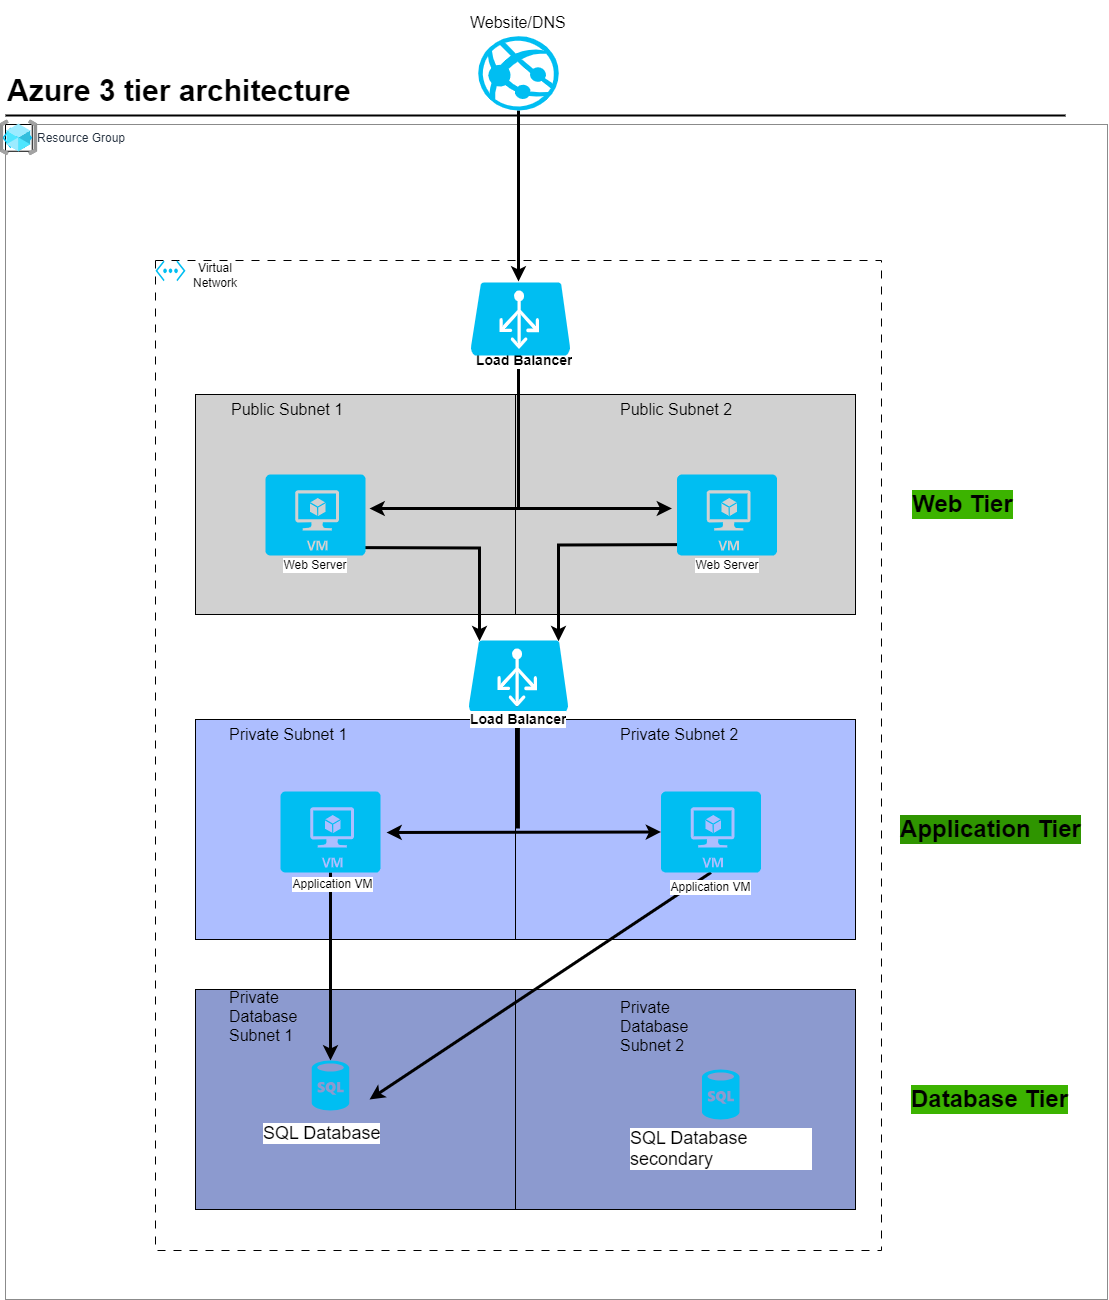

The diagram above was exported from draw.io. Its source (the exported page's mxGraphModel, read from the mxfile embedded in the PNG):
<mxGraphModel dx="1500" dy="807" grid="1" gridSize="10" guides="1" tooltips="1" connect="1" arrows="1" fold="1" page="1" pageScale="1" pageWidth="1169" pageHeight="827" math="0" shadow="0">
  <root>
    <mxCell id="0" />
    <mxCell id="1" parent="0" />
    <mxCell id="YcC1qIT02xYOdB0MG6hS-1" value="Resource Group" style="points=[[0,0],[0.25,0],[0.5,0],[0.75,0],[1,0],[1,0.25],[1,0.5],[1,0.75],[1,1],[0.75,1],[0.5,1],[0.25,1],[0,1],[0,0.75],[0,0.5],[0,0.25]];outlineConnect=0;gradientColor=none;html=1;whiteSpace=wrap;fontSize=12;fontStyle=0;shape=mxgraph.aws4.group;grIcon=mxgraph.aws4.group_aws_cloud_alt;strokeColor=#8b8b8b;fillColor=none;verticalAlign=top;align=left;spacingLeft=30;fontColor=#232F3E;dashed=0;container=1;pointerEvents=0;collapsible=0;recursiveResize=0;" parent="1" vertex="1">
      <mxGeometry x="180" y="194" width="1102" height="1175" as="geometry" />
    </mxCell>
    <mxCell id="YcC1qIT02xYOdB0MG6hS-6" value="" style="rounded=0;whiteSpace=wrap;html=1;dashed=1;dashPattern=8 8;fillColor=none;" parent="YcC1qIT02xYOdB0MG6hS-1" vertex="1">
      <mxGeometry x="150" y="136" width="726" height="990" as="geometry" />
    </mxCell>
    <mxCell id="YcC1qIT02xYOdB0MG6hS-10" value="" style="rounded=0;whiteSpace=wrap;html=1;fillColor=#D1D1D1;" parent="YcC1qIT02xYOdB0MG6hS-1" vertex="1">
      <mxGeometry x="190" y="270" width="320" height="220" as="geometry" />
    </mxCell>
    <mxCell id="YcC1qIT02xYOdB0MG6hS-12" value="" style="rounded=0;whiteSpace=wrap;html=1;fillColor=#D1D1D1;" parent="YcC1qIT02xYOdB0MG6hS-1" vertex="1">
      <mxGeometry x="510" y="270" width="340" height="220" as="geometry" />
    </mxCell>
    <mxCell id="YcC1qIT02xYOdB0MG6hS-14" value="" style="endArrow=classic;html=1;rounded=0;strokeWidth=3;exitX=0.5;exitY=1;exitDx=0;exitDy=0;exitPerimeter=0;" parent="YcC1qIT02xYOdB0MG6hS-1" edge="1" source="YcC1qIT02xYOdB0MG6hS-77">
      <mxGeometry width="50" height="50" relative="1" as="geometry">
        <mxPoint x="513" y="107.99911181963103" as="sourcePoint" />
        <mxPoint x="513" y="157" as="targetPoint" />
      </mxGeometry>
    </mxCell>
    <mxCell id="YcC1qIT02xYOdB0MG6hS-15" value="" style="endArrow=none;html=1;rounded=0;exitX=1;exitY=0.5;exitDx=0;exitDy=0;exitPerimeter=0;strokeWidth=3;" parent="YcC1qIT02xYOdB0MG6hS-1" edge="1">
      <mxGeometry width="50" height="50" relative="1" as="geometry">
        <mxPoint x="513" y="235" as="sourcePoint" />
        <mxPoint x="513" y="385" as="targetPoint" />
        <Array as="points" />
      </mxGeometry>
    </mxCell>
    <mxCell id="YcC1qIT02xYOdB0MG6hS-16" value="" style="endArrow=classic;startArrow=classic;html=1;rounded=0;exitX=1;exitY=0.5;exitDx=0;exitDy=0;exitPerimeter=0;entryX=0;entryY=0.5;entryDx=0;entryDy=0;entryPerimeter=0;strokeWidth=3;" parent="YcC1qIT02xYOdB0MG6hS-1" edge="1">
      <mxGeometry width="50" height="50" relative="1" as="geometry">
        <mxPoint x="364" y="384" as="sourcePoint" />
        <mxPoint x="666.5" y="384" as="targetPoint" />
      </mxGeometry>
    </mxCell>
    <mxCell id="YcC1qIT02xYOdB0MG6hS-19" value="" style="rounded=0;whiteSpace=wrap;html=1;fillColor=#ADBEFF;" parent="YcC1qIT02xYOdB0MG6hS-1" vertex="1">
      <mxGeometry x="190" y="595" width="320" height="220" as="geometry" />
    </mxCell>
    <mxCell id="YcC1qIT02xYOdB0MG6hS-21" value="" style="rounded=0;whiteSpace=wrap;html=1;fillColor=#ADBEFF;" parent="YcC1qIT02xYOdB0MG6hS-1" vertex="1">
      <mxGeometry x="510" y="595" width="340" height="220" as="geometry" />
    </mxCell>
    <mxCell id="YcC1qIT02xYOdB0MG6hS-24" value="" style="endArrow=classic;startArrow=classic;html=1;rounded=0;exitX=1.06;exitY=0.506;exitDx=0;exitDy=0;exitPerimeter=0;strokeWidth=3;entryX=0;entryY=0.5;entryDx=0;entryDy=0;entryPerimeter=0;" parent="YcC1qIT02xYOdB0MG6hS-1" source="YcC1qIT02xYOdB0MG6hS-71" target="YcC1qIT02xYOdB0MG6hS-72" edge="1">
      <mxGeometry width="50" height="50" relative="1" as="geometry">
        <mxPoint x="364" y="706" as="sourcePoint" />
        <mxPoint x="666.5" y="706" as="targetPoint" />
      </mxGeometry>
    </mxCell>
    <mxCell id="YcC1qIT02xYOdB0MG6hS-25" style="edgeStyle=orthogonalEdgeStyle;rounded=0;orthogonalLoop=1;jettySize=auto;html=1;exitX=0.5;exitY=1;exitDx=0;exitDy=0;exitPerimeter=0;entryX=0.9;entryY=0.01;entryDx=0;entryDy=0;entryPerimeter=0;strokeWidth=3;" parent="YcC1qIT02xYOdB0MG6hS-1" target="YcC1qIT02xYOdB0MG6hS-70" edge="1">
      <mxGeometry relative="1" as="geometry">
        <mxPoint x="705.5" y="420" as="sourcePoint" />
        <mxPoint x="552" y="540" as="targetPoint" />
      </mxGeometry>
    </mxCell>
    <mxCell id="YcC1qIT02xYOdB0MG6hS-26" style="edgeStyle=orthogonalEdgeStyle;rounded=0;orthogonalLoop=1;jettySize=auto;html=1;exitX=0.5;exitY=1;exitDx=0;exitDy=0;exitPerimeter=0;entryX=0.11;entryY=0.01;entryDx=0;entryDy=0;entryPerimeter=0;strokeWidth=3;" parent="YcC1qIT02xYOdB0MG6hS-1" target="YcC1qIT02xYOdB0MG6hS-70" edge="1">
      <mxGeometry relative="1" as="geometry">
        <mxPoint x="325" y="423" as="sourcePoint" />
        <mxPoint x="474" y="543" as="targetPoint" />
      </mxGeometry>
    </mxCell>
    <mxCell id="YcC1qIT02xYOdB0MG6hS-28" value="" style="rounded=0;whiteSpace=wrap;html=1;fillColor=#8C9ACF;" parent="YcC1qIT02xYOdB0MG6hS-1" vertex="1">
      <mxGeometry x="190" y="865" width="320" height="220" as="geometry" />
    </mxCell>
    <mxCell id="YcC1qIT02xYOdB0MG6hS-29" value="" style="rounded=0;whiteSpace=wrap;html=1;fillColor=#8C9ACF;fontStyle=1" parent="YcC1qIT02xYOdB0MG6hS-1" vertex="1">
      <mxGeometry x="510" y="865" width="340" height="220" as="geometry" />
    </mxCell>
    <mxCell id="YcC1qIT02xYOdB0MG6hS-32" value="" style="endArrow=classic;html=1;rounded=0;exitX=0.5;exitY=1;exitDx=0;exitDy=0;exitPerimeter=0;entryX=1;entryY=0.5;entryDx=0;entryDy=0;entryPerimeter=0;strokeWidth=3;" parent="YcC1qIT02xYOdB0MG6hS-1" edge="1">
      <mxGeometry width="50" height="50" relative="1" as="geometry">
        <mxPoint x="705.5" y="748" as="sourcePoint" />
        <mxPoint x="364" y="975" as="targetPoint" />
      </mxGeometry>
    </mxCell>
    <mxCell id="YcC1qIT02xYOdB0MG6hS-33" value="" style="endArrow=classic;html=1;rounded=0;exitX=0.5;exitY=1;exitDx=0;exitDy=0;exitPerimeter=0;strokeWidth=3;" parent="YcC1qIT02xYOdB0MG6hS-1" edge="1">
      <mxGeometry width="50" height="50" relative="1" as="geometry">
        <mxPoint x="325" y="748" as="sourcePoint" />
        <mxPoint x="325" y="936" as="targetPoint" />
      </mxGeometry>
    </mxCell>
    <mxCell id="YcC1qIT02xYOdB0MG6hS-35" value="Load Balancer" style="text;strokeColor=none;fillColor=none;align=left;verticalAlign=middle;spacingLeft=4;spacingRight=4;overflow=hidden;points=[[0,0.5],[1,0.5]];portConstraint=eastwest;rotatable=0;whiteSpace=wrap;html=1;strokeWidth=0;fontSize=14;fontStyle=1;labelBackgroundColor=default;" parent="YcC1qIT02xYOdB0MG6hS-1" vertex="1">
      <mxGeometry x="465" y="214" width="160" height="43.5" as="geometry" />
    </mxCell>
    <mxCell id="YcC1qIT02xYOdB0MG6hS-41" value="&lt;span style=&quot;font-size: 16px;&quot;&gt;Public Subnet 1&lt;/span&gt;" style="text;strokeColor=none;fillColor=none;align=left;verticalAlign=middle;spacingLeft=4;spacingRight=4;overflow=hidden;points=[[0,0.5],[1,0.5]];portConstraint=eastwest;rotatable=0;whiteSpace=wrap;html=1;" parent="YcC1qIT02xYOdB0MG6hS-1" vertex="1">
      <mxGeometry x="220" y="263.25" width="140" height="43.5" as="geometry" />
    </mxCell>
    <mxCell id="YcC1qIT02xYOdB0MG6hS-43" value="&lt;span style=&quot;font-size: 16px;&quot;&gt;Public Subnet 2&lt;/span&gt;" style="text;strokeColor=none;fillColor=none;align=left;verticalAlign=middle;spacingLeft=4;spacingRight=4;overflow=hidden;points=[[0,0.5],[1,0.5]];portConstraint=eastwest;rotatable=0;whiteSpace=wrap;html=1;" parent="YcC1qIT02xYOdB0MG6hS-1" vertex="1">
      <mxGeometry x="608.5" y="263.25" width="140" height="43.5" as="geometry" />
    </mxCell>
    <mxCell id="YcC1qIT02xYOdB0MG6hS-45" value="&lt;span style=&quot;font-size: 16px;&quot;&gt;Private Subnet 1&lt;/span&gt;" style="text;strokeColor=none;fillColor=none;align=left;verticalAlign=middle;spacingLeft=4;spacingRight=4;overflow=hidden;points=[[0,0.5],[1,0.5]];portConstraint=eastwest;rotatable=0;whiteSpace=wrap;html=1;" parent="YcC1qIT02xYOdB0MG6hS-1" vertex="1">
      <mxGeometry x="218" y="588.25" width="140" height="43.5" as="geometry" />
    </mxCell>
    <mxCell id="YcC1qIT02xYOdB0MG6hS-47" value="&lt;span style=&quot;font-size: 16px;&quot;&gt;Private Subnet 2&lt;/span&gt;" style="text;strokeColor=none;fillColor=none;align=left;verticalAlign=middle;spacingLeft=4;spacingRight=4;overflow=hidden;points=[[0,0.5],[1,0.5]];portConstraint=eastwest;rotatable=0;whiteSpace=wrap;html=1;" parent="YcC1qIT02xYOdB0MG6hS-1" vertex="1">
      <mxGeometry x="608.5" y="588.25" width="140" height="43.5" as="geometry" />
    </mxCell>
    <mxCell id="YcC1qIT02xYOdB0MG6hS-49" value="&lt;span style=&quot;font-size: 16px;&quot;&gt;Private Database Subnet 1&lt;/span&gt;" style="text;strokeColor=none;fillColor=none;align=left;verticalAlign=middle;spacingLeft=4;spacingRight=4;overflow=hidden;points=[[0,0.5],[1,0.5]];portConstraint=eastwest;rotatable=0;whiteSpace=wrap;html=1;" parent="YcC1qIT02xYOdB0MG6hS-1" vertex="1">
      <mxGeometry x="218" y="861" width="82" height="59" as="geometry" />
    </mxCell>
    <mxCell id="YcC1qIT02xYOdB0MG6hS-51" value="&lt;span style=&quot;font-size: 16px;&quot;&gt;Private Database Subnet 2&lt;br&gt;&lt;/span&gt;" style="text;strokeColor=none;fillColor=none;align=left;verticalAlign=middle;spacingLeft=4;spacingRight=4;overflow=hidden;points=[[0,0.5],[1,0.5]];portConstraint=eastwest;rotatable=0;whiteSpace=wrap;html=1;" parent="YcC1qIT02xYOdB0MG6hS-1" vertex="1">
      <mxGeometry x="608.5" y="871.75" width="82" height="59" as="geometry" />
    </mxCell>
    <mxCell id="YcC1qIT02xYOdB0MG6hS-52" value="&lt;span style=&quot;font-size: 18px;&quot;&gt;SQL Database&lt;/span&gt;" style="text;strokeColor=none;fillColor=none;align=left;verticalAlign=middle;spacingLeft=4;spacingRight=4;overflow=hidden;points=[[0,0.5],[1,0.5]];portConstraint=eastwest;rotatable=0;whiteSpace=wrap;html=1;labelBackgroundColor=default;fontSize=18;" parent="YcC1qIT02xYOdB0MG6hS-1" vertex="1">
      <mxGeometry x="252" y="986" width="222" height="46" as="geometry" />
    </mxCell>
    <mxCell id="YcC1qIT02xYOdB0MG6hS-54" value="Web Tier" style="text;strokeColor=none;fillColor=none;html=1;fontSize=24;fontStyle=1;verticalAlign=middle;align=center;labelBackgroundColor=#3CB300;" parent="YcC1qIT02xYOdB0MG6hS-1" vertex="1">
      <mxGeometry x="907" y="360" width="100" height="40" as="geometry" />
    </mxCell>
    <mxCell id="YcC1qIT02xYOdB0MG6hS-55" value="Application Tier" style="text;strokeColor=none;fillColor=none;html=1;fontSize=24;fontStyle=1;verticalAlign=middle;align=center;labelBackgroundColor=#2f9500;" parent="YcC1qIT02xYOdB0MG6hS-1" vertex="1">
      <mxGeometry x="910" y="685" width="150" height="40" as="geometry" />
    </mxCell>
    <mxCell id="YcC1qIT02xYOdB0MG6hS-56" value="Database Tier" style="text;strokeColor=none;fillColor=none;html=1;fontSize=24;fontStyle=1;verticalAlign=middle;align=center;labelBackgroundColor=#3CB300;" parent="YcC1qIT02xYOdB0MG6hS-1" vertex="1">
      <mxGeometry x="907" y="955" width="153" height="40" as="geometry" />
    </mxCell>
    <mxCell id="YcC1qIT02xYOdB0MG6hS-57" value="" style="endArrow=none;html=1;rounded=0;exitX=1;exitY=0.5;exitDx=0;exitDy=0;exitPerimeter=0;strokeWidth=4;" parent="YcC1qIT02xYOdB0MG6hS-1" edge="1">
      <mxGeometry width="50" height="50" relative="1" as="geometry">
        <mxPoint x="512.4100000000004" y="582" as="sourcePoint" />
        <mxPoint x="512.41" y="704" as="targetPoint" />
      </mxGeometry>
    </mxCell>
    <mxCell id="YcC1qIT02xYOdB0MG6hS-60" value="" style="verticalLabelPosition=bottom;html=1;verticalAlign=top;align=center;strokeColor=none;fillColor=#00BEF2;shape=mxgraph.azure.sql_database;" parent="YcC1qIT02xYOdB0MG6hS-1" vertex="1">
      <mxGeometry x="306.25" y="936" width="37.5" height="50" as="geometry" />
    </mxCell>
    <mxCell id="YcC1qIT02xYOdB0MG6hS-61" value="" style="verticalLabelPosition=bottom;html=1;verticalAlign=top;align=center;strokeColor=none;fillColor=#00BEF2;shape=mxgraph.azure.sql_database;" parent="YcC1qIT02xYOdB0MG6hS-1" vertex="1">
      <mxGeometry x="696.5" y="945" width="37.5" height="50" as="geometry" />
    </mxCell>
    <mxCell id="YcC1qIT02xYOdB0MG6hS-62" value="&lt;span style=&quot;font-size: 18px;&quot;&gt;SQL Database secondary&lt;/span&gt;" style="text;strokeColor=none;fillColor=none;align=left;verticalAlign=middle;spacingLeft=4;spacingRight=4;overflow=hidden;points=[[0,0.5],[1,0.5]];portConstraint=eastwest;rotatable=0;whiteSpace=wrap;html=1;labelBackgroundColor=default;fontSize=18;fontStyle=0" parent="YcC1qIT02xYOdB0MG6hS-1" vertex="1">
      <mxGeometry x="619.25" y="1001" width="192" height="46" as="geometry" />
    </mxCell>
    <mxCell id="YcC1qIT02xYOdB0MG6hS-63" value="" style="verticalLabelPosition=bottom;html=1;verticalAlign=top;align=center;strokeColor=none;fillColor=#00BEF2;shape=mxgraph.azure.virtual_machine;" parent="YcC1qIT02xYOdB0MG6hS-1" vertex="1">
      <mxGeometry x="260" y="350" width="100" height="81" as="geometry" />
    </mxCell>
    <mxCell id="YcC1qIT02xYOdB0MG6hS-65" value="" style="verticalLabelPosition=bottom;html=1;verticalAlign=top;align=center;strokeColor=none;fillColor=#00BEF2;shape=mxgraph.azure.virtual_machine;" parent="YcC1qIT02xYOdB0MG6hS-1" vertex="1">
      <mxGeometry x="671.5" y="350" width="100" height="81" as="geometry" />
    </mxCell>
    <mxCell id="YcC1qIT02xYOdB0MG6hS-66" value="" style="verticalLabelPosition=bottom;html=1;verticalAlign=top;align=center;strokeColor=none;fillColor=#00BEF2;shape=mxgraph.azure.azure_load_balancer;" parent="YcC1qIT02xYOdB0MG6hS-1" vertex="1">
      <mxGeometry x="465" y="158" width="100" height="73" as="geometry" />
    </mxCell>
    <mxCell id="YcC1qIT02xYOdB0MG6hS-70" value="" style="verticalLabelPosition=bottom;html=1;verticalAlign=top;align=center;strokeColor=none;fillColor=#00BEF2;shape=mxgraph.azure.azure_load_balancer;" parent="YcC1qIT02xYOdB0MG6hS-1" vertex="1">
      <mxGeometry x="463" y="516" width="100" height="73" as="geometry" />
    </mxCell>
    <mxCell id="YcC1qIT02xYOdB0MG6hS-69" value="Load Balancer" style="text;strokeColor=none;fillColor=none;align=left;verticalAlign=middle;spacingLeft=4;spacingRight=4;overflow=hidden;points=[[0,0.5],[1,0.5]];portConstraint=eastwest;rotatable=0;whiteSpace=wrap;html=1;strokeWidth=0;fontSize=14;fontStyle=1;labelBackgroundColor=default;" parent="YcC1qIT02xYOdB0MG6hS-1" vertex="1">
      <mxGeometry x="458.5" y="574" width="160" height="41.5" as="geometry" />
    </mxCell>
    <mxCell id="YcC1qIT02xYOdB0MG6hS-71" value="" style="verticalLabelPosition=bottom;html=1;verticalAlign=top;align=center;strokeColor=none;fillColor=#00BEF2;shape=mxgraph.azure.virtual_machine;" parent="YcC1qIT02xYOdB0MG6hS-1" vertex="1">
      <mxGeometry x="275" y="667" width="100" height="81" as="geometry" />
    </mxCell>
    <mxCell id="YcC1qIT02xYOdB0MG6hS-72" value="" style="verticalLabelPosition=bottom;html=1;verticalAlign=top;align=center;strokeColor=none;fillColor=#00BEF2;shape=mxgraph.azure.virtual_machine;" parent="YcC1qIT02xYOdB0MG6hS-1" vertex="1">
      <mxGeometry x="655.5" y="667" width="100" height="81" as="geometry" />
    </mxCell>
    <mxCell id="YcC1qIT02xYOdB0MG6hS-75" value="" style="whiteSpace=wrap;html=1;aspect=fixed;" parent="YcC1qIT02xYOdB0MG6hS-1" vertex="1">
      <mxGeometry width="26.75" height="26.75" as="geometry" />
    </mxCell>
    <mxCell id="YcC1qIT02xYOdB0MG6hS-73" value="" style="verticalLabelPosition=bottom;html=1;verticalAlign=top;align=center;strokeColor=none;fillColor=#00BEF2;shape=mxgraph.azure.virtual_network;pointerEvents=1;" parent="YcC1qIT02xYOdB0MG6hS-1" vertex="1">
      <mxGeometry x="-3.25" y="3" width="30" height="20.75" as="geometry" />
    </mxCell>
    <mxCell id="YcC1qIT02xYOdB0MG6hS-78" value="Web Server" style="text;html=1;strokeColor=none;fillColor=none;align=center;verticalAlign=middle;whiteSpace=wrap;rounded=0;labelBackgroundColor=default;" parent="YcC1qIT02xYOdB0MG6hS-1" vertex="1">
      <mxGeometry x="270" y="426" width="80" height="30" as="geometry" />
    </mxCell>
    <mxCell id="YcC1qIT02xYOdB0MG6hS-79" value="Web Server" style="text;html=1;strokeColor=none;fillColor=none;align=center;verticalAlign=middle;whiteSpace=wrap;rounded=0;labelBackgroundColor=default;" parent="YcC1qIT02xYOdB0MG6hS-1" vertex="1">
      <mxGeometry x="681.5" y="426" width="80" height="30" as="geometry" />
    </mxCell>
    <mxCell id="YcC1qIT02xYOdB0MG6hS-80" value="Application VM" style="text;html=1;strokeColor=none;fillColor=none;align=center;verticalAlign=middle;whiteSpace=wrap;rounded=0;labelBackgroundColor=default;" parent="YcC1qIT02xYOdB0MG6hS-1" vertex="1">
      <mxGeometry x="658.25" y="748" width="94.5" height="30" as="geometry" />
    </mxCell>
    <mxCell id="YcC1qIT02xYOdB0MG6hS-81" value="Application VM" style="text;html=1;strokeColor=none;fillColor=none;align=center;verticalAlign=middle;whiteSpace=wrap;rounded=0;labelBackgroundColor=default;" parent="YcC1qIT02xYOdB0MG6hS-1" vertex="1">
      <mxGeometry x="280" y="745" width="94.5" height="30" as="geometry" />
    </mxCell>
    <mxCell id="oizaAuOFS4javVG2IOYc-1" value="" style="verticalLabelPosition=bottom;html=1;verticalAlign=top;align=center;strokeColor=none;fillColor=#00BEF2;shape=mxgraph.azure.virtual_network;pointerEvents=1;" vertex="1" parent="YcC1qIT02xYOdB0MG6hS-1">
      <mxGeometry x="150" y="136" width="30" height="20.75" as="geometry" />
    </mxCell>
    <mxCell id="oizaAuOFS4javVG2IOYc-2" value="Virtual Network" style="text;html=1;strokeColor=none;fillColor=none;align=center;verticalAlign=middle;whiteSpace=wrap;rounded=0;" vertex="1" parent="YcC1qIT02xYOdB0MG6hS-1">
      <mxGeometry x="170" y="131.38" width="80" height="38.62" as="geometry" />
    </mxCell>
    <mxCell id="oizaAuOFS4javVG2IOYc-3" value="" style="image;aspect=fixed;html=1;points=[];align=center;fontSize=12;image=img/lib/azure2/general/Resource_Groups.svg;" vertex="1" parent="YcC1qIT02xYOdB0MG6hS-1">
      <mxGeometry x="-5.6200000000000045" y="-4.509999999999991" width="38" height="35.76" as="geometry" />
    </mxCell>
    <mxCell id="YcC1qIT02xYOdB0MG6hS-58" value="Azure 3 tier architecture" style="text;html=1;resizable=0;points=[];autosize=1;align=left;verticalAlign=top;spacingTop=-4;fontSize=30;fontStyle=1" parent="1" vertex="1">
      <mxGeometry x="180" y="140" width="370" height="40" as="geometry" />
    </mxCell>
    <mxCell id="YcC1qIT02xYOdB0MG6hS-59" value="" style="line;strokeWidth=2;html=1;fontSize=14;" parent="1" vertex="1">
      <mxGeometry x="180" y="180" width="1060" height="10" as="geometry" />
    </mxCell>
    <mxCell id="YcC1qIT02xYOdB0MG6hS-77" value="" style="verticalLabelPosition=bottom;html=1;verticalAlign=top;align=center;strokeColor=none;fillColor=#00BEF2;shape=mxgraph.azure.azure_website;pointerEvents=1;" parent="1" vertex="1">
      <mxGeometry x="652.75" y="105.63" width="80.5" height="74.37" as="geometry" />
    </mxCell>
    <mxCell id="YcC1qIT02xYOdB0MG6hS-2" value="&lt;font style=&quot;font-size: 16px;&quot;&gt;Website/DNS&lt;/font&gt;" style="text;strokeColor=none;fillColor=none;align=left;verticalAlign=middle;spacingLeft=4;spacingRight=4;overflow=hidden;points=[[0,0.5],[1,0.5]];portConstraint=eastwest;rotatable=0;whiteSpace=wrap;html=1;" parent="1" vertex="1">
      <mxGeometry x="638.5" y="70" width="140" height="43.5" as="geometry" />
    </mxCell>
  </root>
</mxGraphModel>